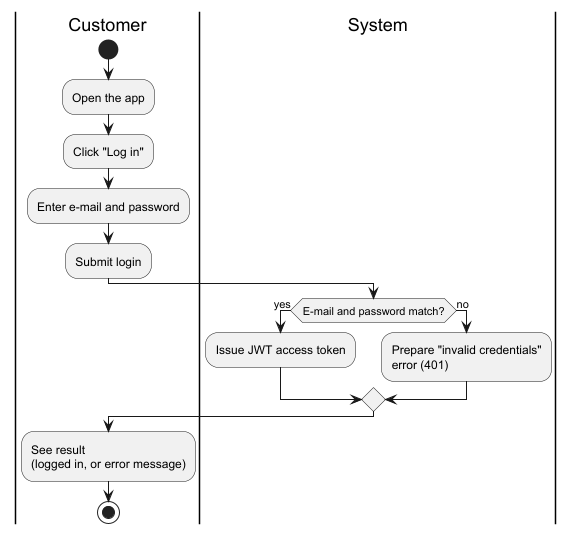

The diagram above was rendered by PlantUML. Its source (embedded in the PNG):
@startuml activity-login
skinparam backgroundColor white

|Customer|
start
:Open the app;
:Click "Log in";
:Enter e-mail and password;
:Submit login;

|System|
if (E-mail and password match?) then (yes)
  :Issue JWT access token;
else (no)
  :Prepare "invalid credentials"\nerror (401);
endif

|Customer|
:See result\n(logged in, or error message);
stop
@enduml